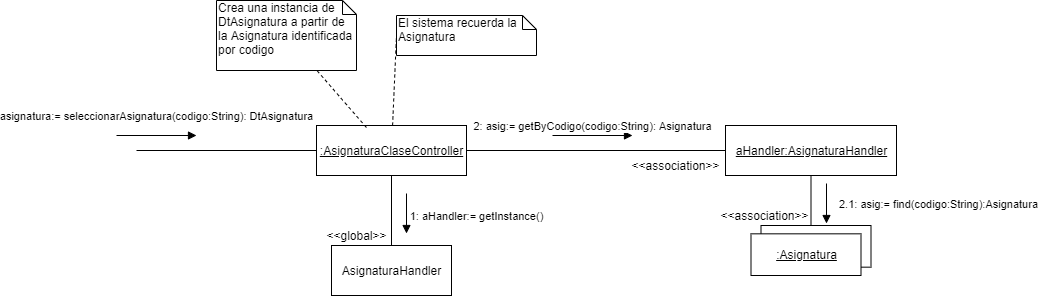

The diagram above was exported from draw.io. Its source (the exported page's mxGraphModel, read from the mxfile embedded in the PNG):
<mxGraphModel dx="998" dy="548" grid="1" gridSize="10" guides="1" tooltips="1" connect="1" arrows="1" fold="1" page="1" pageScale="1" pageWidth="1169" pageHeight="826" background="#ffffff" math="0" shadow="0">
  <root>
    <mxCell id="0" />
    <mxCell id="1" parent="0" />
    <mxCell id="2" style="edgeStyle=orthogonalEdgeStyle;rounded=0;orthogonalLoop=1;jettySize=auto;html=1;exitX=0;exitY=0.5;exitDx=0;exitDy=0;endArrow=none;endFill=0;" edge="1" source="5" parent="1">
      <mxGeometry relative="1" as="geometry">
        <mxPoint x="189.99999999999977" y="155" as="targetPoint" />
      </mxGeometry>
    </mxCell>
    <mxCell id="3" style="rounded=0;orthogonalLoop=1;jettySize=auto;html=1;entryX=0;entryY=0.5;entryDx=0;entryDy=0;entryPerimeter=0;endArrow=none;endFill=0;dashed=1;" edge="1" source="5" target="17" parent="1">
      <mxGeometry relative="1" as="geometry" />
    </mxCell>
    <mxCell id="4" style="edgeStyle=orthogonalEdgeStyle;rounded=0;orthogonalLoop=1;jettySize=auto;html=1;entryX=0.5;entryY=0;entryDx=0;entryDy=0;endArrow=none;endFill=0;" edge="1" source="5" target="18" parent="1">
      <mxGeometry relative="1" as="geometry">
        <mxPoint x="445" y="220" as="targetPoint" />
      </mxGeometry>
    </mxCell>
    <mxCell id="5" value="&lt;u&gt;:AsignaturaClaseController&lt;/u&gt;" style="html=1;" vertex="1" parent="1">
      <mxGeometry x="370" y="130" width="150" height="50" as="geometry" />
    </mxCell>
    <mxCell id="6" value="asignatura:= seleccionarAsignatura(codigo:String): DtAsignatura" style="html=1;verticalAlign=bottom;endArrow=block;" edge="1" parent="1">
      <mxGeometry y="10" width="80" relative="1" as="geometry">
        <mxPoint x="170" y="140" as="sourcePoint" />
        <mxPoint x="250" y="140" as="targetPoint" />
        <mxPoint as="offset" />
      </mxGeometry>
    </mxCell>
    <mxCell id="7" style="edgeStyle=orthogonalEdgeStyle;rounded=0;orthogonalLoop=1;jettySize=auto;html=1;entryX=0;entryY=0.5;entryDx=0;entryDy=0;endArrow=none;endFill=0;" edge="1" target="10" parent="1">
      <mxGeometry relative="1" as="geometry">
        <mxPoint x="520" y="154.9999999999999" as="sourcePoint" />
      </mxGeometry>
    </mxCell>
    <mxCell id="8" style="rounded=0;orthogonalLoop=1;jettySize=auto;html=1;exitX=0.333;exitY=0.04;exitDx=0;exitDy=0;dashed=1;endArrow=none;endFill=0;exitPerimeter=0;" edge="1" source="5" target="16" parent="1">
      <mxGeometry relative="1" as="geometry" />
    </mxCell>
    <mxCell id="9" style="edgeStyle=orthogonalEdgeStyle;rounded=0;orthogonalLoop=1;jettySize=auto;html=1;endArrow=none;endFill=0;" edge="1" source="10" parent="1">
      <mxGeometry relative="1" as="geometry">
        <mxPoint x="864.5" y="230" as="targetPoint" />
      </mxGeometry>
    </mxCell>
    <mxCell id="10" value="&lt;u&gt;aHandler:AsignaturaHandler&lt;/u&gt;" style="html=1;" vertex="1" parent="1">
      <mxGeometry x="779" y="130" width="171" height="50" as="geometry" />
    </mxCell>
    <mxCell id="11" value="" style="group" vertex="1" connectable="0" parent="1">
      <mxGeometry x="804.5" y="230" width="120" height="50" as="geometry" />
    </mxCell>
    <mxCell id="12" value="" style="rounded=0;whiteSpace=wrap;html=1;" vertex="1" parent="11">
      <mxGeometry x="10" width="110" height="41.66666666666667" as="geometry" />
    </mxCell>
    <mxCell id="13" value="&lt;u&gt;:Asignatura&lt;/u&gt;" style="html=1;" vertex="1" parent="11">
      <mxGeometry y="8.333333333333334" width="110" height="41.66666666666667" as="geometry" />
    </mxCell>
    <mxCell id="14" value="2.1: asig:= find(codigo:String):Asignatura" style="html=1;verticalAlign=bottom;endArrow=block;" edge="1" parent="1">
      <mxGeometry x="0.5" y="112" width="80" relative="1" as="geometry">
        <mxPoint x="880" y="188" as="sourcePoint" />
        <mxPoint x="880" y="228" as="targetPoint" />
        <mxPoint as="offset" />
      </mxGeometry>
    </mxCell>
    <mxCell id="15" value="2: asig:= getByCodigo(codigo:String): Asignatura" style="html=1;verticalAlign=bottom;endArrow=block;" edge="1" parent="1">
      <mxGeometry width="80" relative="1" as="geometry">
        <mxPoint x="606" y="140" as="sourcePoint" />
        <mxPoint x="686" y="140" as="targetPoint" />
      </mxGeometry>
    </mxCell>
    <mxCell id="16" value="Crea una instancia de DtAsignatura a partir de la Asignatura identificada por codigo" style="shape=note;whiteSpace=wrap;html=1;size=14;verticalAlign=top;align=left;spacingTop=-6;" vertex="1" parent="1">
      <mxGeometry x="270" y="5" width="140" height="70" as="geometry" />
    </mxCell>
    <mxCell id="17" value="El sistema recuerda la&amp;nbsp;&lt;br&gt;Asignatura" style="shape=note;whiteSpace=wrap;html=1;size=14;verticalAlign=top;align=left;spacingTop=-6;" vertex="1" parent="1">
      <mxGeometry x="450" y="20" width="140" height="40" as="geometry" />
    </mxCell>
    <mxCell id="18" value="AsignaturaHandler" style="html=1;" vertex="1" parent="1">
      <mxGeometry x="385" y="250" width="120" height="50" as="geometry" />
    </mxCell>
    <mxCell id="19" value="1: aHandler:= getInstance()" style="html=1;verticalAlign=bottom;endArrow=block;" edge="1" parent="1">
      <mxGeometry x="0.6" y="70" width="80" relative="1" as="geometry">
        <mxPoint x="460" y="198" as="sourcePoint" />
        <mxPoint x="460" y="238" as="targetPoint" />
        <mxPoint as="offset" />
      </mxGeometry>
    </mxCell>
    <mxCell id="20" value="&amp;lt;&amp;lt;association&amp;gt;&amp;gt;" style="text;html=1;align=center;verticalAlign=middle;resizable=0;points=[];autosize=1;" vertex="1" parent="1">
      <mxGeometry x="679" y="160" width="100" height="20" as="geometry" />
    </mxCell>
    <mxCell id="21" value="&amp;lt;&amp;lt;global&amp;gt;&amp;gt;" style="text;html=1;align=center;verticalAlign=middle;resizable=0;points=[];autosize=1;" vertex="1" parent="1">
      <mxGeometry x="370" y="230" width="80" height="20" as="geometry" />
    </mxCell>
    <mxCell id="22" value="&amp;lt;&amp;lt;association&amp;gt;&amp;gt;" style="text;html=1;align=center;verticalAlign=middle;resizable=0;points=[];autosize=1;" vertex="1" parent="1">
      <mxGeometry x="768" y="210" width="100" height="20" as="geometry" />
    </mxCell>
  </root>
</mxGraphModel>